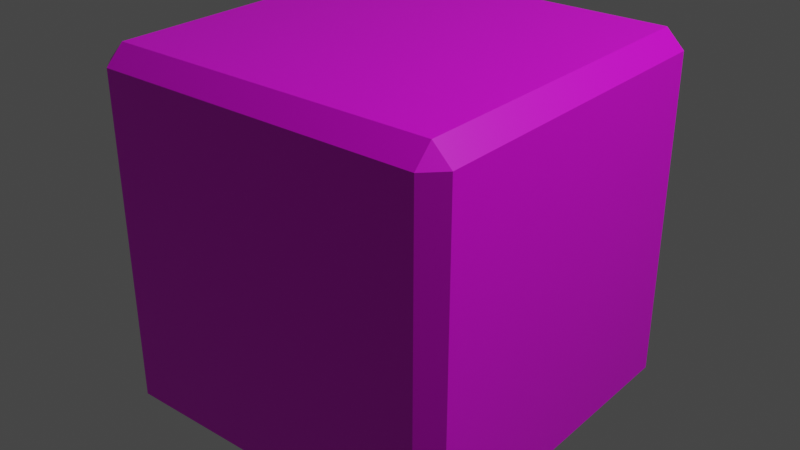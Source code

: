 # Source: cube.blend  (saved by Blender 2.93.21; exported with 4.5.12 LTS)
import bpy
from mathutils import Matrix  # noqa: F401  (used for matrix-valued properties, if any)

bpy.ops.wm.read_factory_settings(use_empty=True)
scene = bpy.context.scene
scene.name = 'Scene'

# ---- collections
col_collection = bpy.data.collections.new('Collection'); scene.collection.children.link(col_collection)

# ---- images (referenced by path relative to the original .blend; pixels are not part of the script)
import os
ASSET_DIR = os.environ.get("B2B_ASSET_DIR", "")  # directory of the original .blend (textures are referenced by path, not embedded)
HERE = os.path.dirname(os.path.abspath(__file__))  # packed textures are extracted next to this script under _unpacked/

def load_image(name, relpath, width, height, colorspace="sRGB"):
    """Load a texture the original file referenced (path relative to the .blend, or extracted next to this script)."""
    p = next((c for c in (os.path.join(HERE, relpath), os.path.join(ASSET_DIR, relpath)) if relpath and os.path.exists(c)), "")
    if p:
        img = bpy.data.images.load(p, check_existing=True)
        img.name = name
    else:  # same state as the original file: an image datablock whose file is absent (Cycles renders it pink)
        img = bpy.data.images.new(name, width, height)
        img.source = "FILE"
        img.filepath = "//" + (relpath or name)
    img.colorspace_settings.name = colorspace
    return img
img_texture_tga = load_image('texture.tga', 'texture.tga', 1024, 1024, 'sRGB')

# ---- materials (node trees are filled in below, after node groups)
mat_material = bpy.data.materials.new('Material')
mat_material.alpha_threshold = 0.0
mat_material.use_transparent_shadow = False
mat_material.line_color = (0.0, 0.0, 0.0, 1.0)

# ---- material node trees
mat_material.use_nodes = True; mat_material.node_tree.nodes.clear()
_N = mat_material.node_tree.nodes; _L = mat_material.node_tree.links
n0 = _N.new('ShaderNodeOutputMaterial'); n0.name = 'Material Output'; n0.location = (300, 300)
n1 = _N.new('ShaderNodeBsdfPrincipled'); n1.name = 'Principled BSDF'; n1.location = (10, 300)
n1.distribution = 'GGX'
n1.subsurface_method = 'BURLEY'
n1.inputs[2].default_value = 0.4
n1.inputs[3].default_value = 1.45
n1.inputs[27].default_value = (0.0, 0.0, 0.0, 1.0)
n1.inputs[28].default_value = 1.0
n2 = _N.new('ShaderNodeTexImage'); n2.name = 'Image Texture'; n2.location = (-280, 280)
n2.image = img_texture_tga
_L.new(n1.outputs[0], n0.inputs[0])
_L.new(n2.outputs[0], n1.inputs[0])
n0.is_active_output = True

# ---- world
world_world = bpy.data.worlds.new('World'); scene.world = world_world
world_world.use_nodes = True; world_world.node_tree.nodes.clear()
_N = world_world.node_tree.nodes; _L = world_world.node_tree.links
n0 = _N.new('ShaderNodeOutputWorld'); n0.name = 'World Output'; n0.location = (300, 300)
n1 = _N.new('ShaderNodeBackground'); n1.name = 'Background'; n1.location = (10, 300)
n1.inputs[0].default_value = (0.05088, 0.05088, 0.05088, 1.0)
_L.new(n1.outputs[0], n0.inputs[0])
n0.is_active_output = True
world_world.color = (0.05088, 0.05088, 0.05088)
world_world.use_sun_shadow = False
world_world.sun_shadow_jitter_overblur = 0.0

# ---- lights
light_light = bpy.data.lights.new('Light', 'POINT')
light_light.transmission_factor = 0.0
light_light.energy = 1000.0
light_light.shadow_soft_size = 0.1
light_light.shadow_maximum_resolution = 0.006
light_light.use_absolute_resolution = True

# ---- meshes
me_cube = bpy.data.meshes.new('Cube')
me_cube.from_pydata([(0.9, 1.0, 0.9), (0.9, 0.9, 1.0), (1.0, 0.9, 0.9), (0.9, 0.9, -1.0), (0.9, 1.0, -0.9), (1.0, 0.9, -0.9), (1.0, -0.9, 0.9), (0.9, -0.9, 1.0), (0.9, -1.0, 0.9), (1.0, -0.9, -0.9), (0.9, -1.0, -0.9), (0.9, -0.9, -1.0), (-0.9, 1.0, 0.9), (-1.0, 0.9, 0.9), (-0.9, 0.9, 1.0), (-1.0, 0.9, -0.9), (-0.9, 1.0, -0.9), (-0.9, 0.9, -1.0), (-1.0, -0.9, 0.9), (-0.9, -1.0, 0.9), (-0.9, -0.9, 1.0), (-0.9, -0.9, -1.0), (-0.9, -1.0, -0.9), (-1.0, -0.9, -0.9)], [], [(17, 3, 11, 21), (23, 18, 13, 15), (10, 8, 19, 22), (1, 14, 20, 7), (5, 2, 6, 9), (0, 1, 2), (3, 4, 5), (6, 7, 8), (9, 10, 11), (12, 13, 14), (15, 16, 17), (18, 19, 20), (21, 22, 23), (17, 21, 23, 15), (3, 17, 16, 4), (2, 5, 4, 0), (22, 19, 18, 23), (8, 10, 9, 6), (12, 16, 15, 13), (7, 20, 19, 8), (1, 7, 6, 2), (21, 11, 10, 22), (20, 14, 13, 18), (14, 1, 0, 12), (11, 3, 5, 9), (16, 12, 0, 4)])
_uv = me_cube.uv_layers.new(name='UVMap')
_uv.uv.foreach_set('vector', [0.0, 0.7, 0.3, 0.7, 0.3, 1.0, 7.451e-09, 1.0, 0.3333, 0.7, 0.6333, 0.7, 0.6333, 1.0, 0.3333, 1.0, 0.6667, 0.3667, 0.9667, 0.3667, 0.9667, 0.6667, 0.6667, 0.6667, 0.0, 0.3667, 0.3, 0.3667, 0.3, 0.6667, 0.0, 0.6667, 0.3333, 0.3667, 0.6333, 0.3667, 0.6333, 0.6667, 0.3333, 0.6667, 0.3, 0.3333, 0.3333, 0.3333, 0.3, 0.3667, 0.3, 0.7, 0.3, 0.6667, 0.3333, 0.7, 0.6667, 0.3667, 0.6333, 0.3667, 0.6667, 0.3333, 0.6333, 0.7, 0.6333, 0.6667, 0.6333, 0.6667, 0.6333, 0.3667, 0.6333, 0.3667, 0.6667, 0.3333, 0.3333, 0.6667, 0.3333, 0.7, 0.3, 0.6667, 0.6333, 0.03333, 0.6333, 0.0, 0.6667, 0.03333, 0.6667, 0.7, 0.6333, 0.7, 0.6667, 0.6667, 0.6667, 0.7, 0.6667, 1.0, 0.6333, 1.0, 0.6333, 0.7, 0.3, 0.7, 0.0, 0.7, 0.0, 0.6667, 0.3, 0.6667, 0.3333, 0.3667, 0.3333, 0.6667, 0.3, 0.6667, 0.3, 0.3667, 0.3333, 0.0, 0.6333, 0.0, 0.6333, 0.03333, 0.3333, 0.03333, 0.6667, 0.3667, 0.6667, 0.6667, 0.6333, 0.6667, 0.6333, 0.3667, 0.3, 0.3667, 0.0, 0.3667, 0.0, 0.3333, 0.3, 0.3333, 0.6667, 0.3333, 0.9667, 0.3333, 0.9667, 0.3667, 0.6667, 0.3667, 0.3333, 0.03333, 0.3333, 0.3333, 0.3, 0.3333, 0.3, 0.03333, 0.6667, 0.6667, 0.9667, 0.6667, 0.9667, 0.7, 0.6667, 0.7, 0.6667, 0.03333, 0.6667, 0.3333, 0.6333, 0.3333, 0.6333, 0.03333, 0.6333, 0.3667, 0.3333, 0.3667, 0.3333, 0.3333, 0.6333, 0.3333, 0.3, 1.0, 0.3, 0.7, 0.3333, 0.7, 0.3333, 1.0, 0.6667, 0.7, 0.9667, 0.7, 0.9667, 1.0, 0.6667, 1.0])
me_cube.materials.append(mat_material)
me_cube.use_remesh_preserve_volume = False
me_cube.use_remesh_preserve_attributes = False
me_cube.use_mirror_vertex_groups = False
me_cube.update()

# ---- objects
ob_cube = bpy.data.objects.new('Cube', me_cube)
ob_light = bpy.data.objects.new('Light', light_light)

# ---- transforms, parenting, visibility, modifiers, constraints
ob_cube.location = (0.0, 0.0, 0.0)
ob_cube.lock_rotations_4d = False
ob_cube.empty_display_type = 'ARROWS'
ob_cube.lineart.crease_threshold = 0.0
ob_light.location = (4.076, 1.005, 5.904)
ob_light.rotation_euler = (0.6503, 0.05522, 1.866)
ob_light.lock_rotations_4d = False
ob_light.empty_display_type = 'ARROWS'
ob_light.color = (0.0, 0.0, 0.0, 0.0)
ob_light.lineart.crease_threshold = 0.0

# ---- collection membership
col_collection.objects.link(ob_cube)
col_collection.objects.link(ob_light)

# ---- scene / render settings (as saved in the file)
scene.frame_start = 1; scene.frame_end = 250; scene.frame_set(7)
scene.render.engine = 'BLENDER_EEVEE_NEXT'
scene.cycles.use_denoising = False
scene.cycles.samples = 128
scene.cycles.sampling_pattern = 'TABULATED_SOBOL'
scene.cycles.use_adaptive_sampling = False
scene.cycles.use_light_tree = False
scene.view_settings.view_transform = 'Filmic'
bpy.context.view_layer.update()

# ---- added for rendering (the .blend has no active camera): camera
cam_auto = bpy.data.cameras.new('AutoCamera')
cam_auto.lens = 50.0
cam_auto.sensor_width = 36.0
cam_auto.clip_end = 1000.0
ob_auto_camera = bpy.data.objects.new('AutoCamera', cam_auto)
scene.collection.objects.link(ob_auto_camera)
ob_auto_camera.location = (3.20507, -3.84609, 2.56406)
ob_auto_camera.rotation_euler = (1.09748, -7.21219e-08, 0.694738)
scene.camera = ob_auto_camera
bpy.context.view_layer.update()

